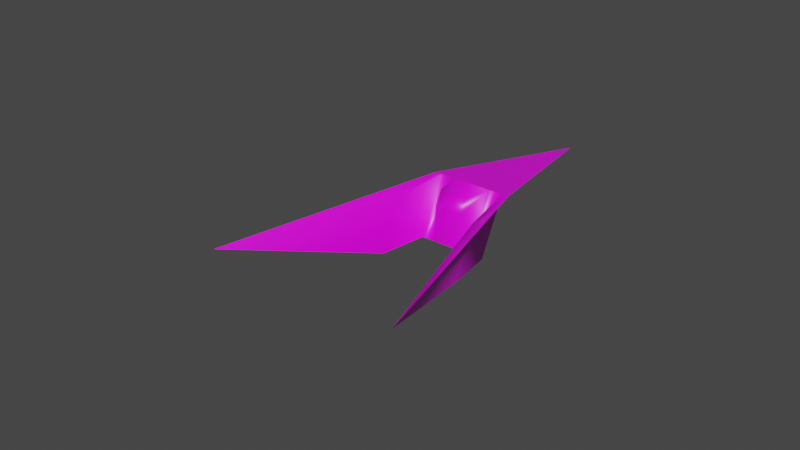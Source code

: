 # Source: cockpit2.blend  (saved by Blender 2.93.20; exported with 4.5.12 LTS)
import bpy
from mathutils import Matrix  # noqa: F401  (used for matrix-valued properties, if any)

bpy.ops.wm.read_factory_settings(use_empty=True)
scene = bpy.context.scene
scene.name = 'Scene'

# ---- collections
col_collection = bpy.data.collections.new('Collection'); scene.collection.children.link(col_collection)

# ---- images (referenced by path relative to the original .blend; pixels are not part of the script)
import os
ASSET_DIR = os.environ.get("B2B_ASSET_DIR", "")  # directory of the original .blend (textures are referenced by path, not embedded)
HERE = os.path.dirname(os.path.abspath(__file__))  # packed textures are extracted next to this script under _unpacked/

def load_image(name, relpath, width, height, colorspace="sRGB"):
    """Load a texture the original file referenced (path relative to the .blend, or extracted next to this script)."""
    p = next((c for c in (os.path.join(HERE, relpath), os.path.join(ASSET_DIR, relpath)) if relpath and os.path.exists(c)), "")
    if p:
        img = bpy.data.images.load(p, check_existing=True)
        img.name = name
    else:  # same state as the original file: an image datablock whose file is absent (Cycles renders it pink)
        img = bpy.data.images.new(name, width, height)
        img.source = "FILE"
        img.filepath = "//" + (relpath or name)
    img.colorspace_settings.name = colorspace
    return img
img_cockpit_texture_png = load_image('Cockpit_Texture.png', 'Cockpit_Texture.png', 1024, 1024, 'sRGB')

# ---- materials (node trees are filled in below, after node groups)
mat_texture = bpy.data.materials.new('Texture')
mat_texture.alpha_threshold = 0.0
mat_texture.use_transparent_shadow = False
mat_texture.line_color = (0.0, 0.0, 0.0, 1.0)

# ---- material node trees
mat_texture.use_nodes = True; mat_texture.node_tree.nodes.clear()
_N = mat_texture.node_tree.nodes; _L = mat_texture.node_tree.links
n0 = _N.new('ShaderNodeOutputMaterial'); n0.name = 'Material Output'; n0.location = (300, 300)
n1 = _N.new('ShaderNodeBsdfPrincipled'); n1.name = 'Principled BSDF'; n1.location = (10, 300)
n1.distribution = 'GGX'
n1.subsurface_method = 'BURLEY'
n1.inputs[2].default_value = 0.4
n1.inputs[3].default_value = 1.45
n1.inputs[27].default_value = (0.0, 0.0, 0.0, 1.0)
n1.inputs[28].default_value = 1.0
n2 = _N.new('ShaderNodeTexImage'); n2.name = 'Image Texture'; n2.location = (-280, 280)
n2.image = img_cockpit_texture_png
_L.new(n1.outputs[0], n0.inputs[0])
_L.new(n2.outputs[0], n1.inputs[0])
n0.is_active_output = True

# ---- world
world_world = bpy.data.worlds.new('World'); scene.world = world_world
world_world.use_nodes = True; world_world.node_tree.nodes.clear()
_N = world_world.node_tree.nodes; _L = world_world.node_tree.links
n0 = _N.new('ShaderNodeOutputWorld'); n0.name = 'World Output'; n0.location = (300, 300)
n1 = _N.new('ShaderNodeBackground'); n1.name = 'Background'; n1.location = (10, 300)
n1.inputs[0].default_value = (0.05088, 0.05088, 0.05088, 1.0)
_L.new(n1.outputs[0], n0.inputs[0])
n0.is_active_output = True
world_world.color = (0.05088, 0.05088, 0.05088)
world_world.use_sun_shadow = False
world_world.sun_shadow_jitter_overblur = 0.0

# ---- meshes
me_cockpit_003 = bpy.data.meshes.new('Cockpit.003')
me_cockpit_003.from_pydata([(-0.2247, 0.315, 0.1142), (-0.241, 0.315, 0.1501), (0.04583, 0.2756, 0.2802), (0.8121, 0.2756, 0.9736), (-0.1922, 0.315, 0.0425), (-0.04879, 0.0, 0.1076), (-0.03253, 0.315, 0.07171), (0.003326, 0.2362, 0.08797), (-0.09462, 0.315, -0.1726), (0.06838, 0.2362, -0.05544), (0.04879, 0.0, -0.1076), (0.03253, 0.315, -0.07171), (1.267, 0.2756, -0.0303), (-0.04583, 0.315, -0.2802), (0.241, 0.2756, -0.1501), (-0.0621, 0.315, -0.2443), (0.1534, 0.0, 0.329), (-0.08132, 0.0, 0.1793), (0.08132, 0.0, -0.1793), (0.3486, 0.0, -0.1013), (-1.04, 0.1969, -0.4717), (0.04583, 0.2756, 0.2802)], [], [(0, 1, 21), (1, 3, 2), (4, 5, 6), (5, 7, 6), (8, 9, 10), (8, 11, 9), (12, 13, 14), (13, 15, 14), (2, 3, 16), (17, 2, 16), (0, 21, 17), (7, 5, 9), (9, 5, 10), (8, 4, 11), (11, 4, 6), (15, 18, 14), (18, 19, 14), (14, 19, 12), (17, 4, 0), (4, 17, 5), (10, 15, 8), (15, 10, 18), (7, 11, 6), (11, 7, 9), (13, 20, 1)])
me_cockpit_003.polygons.foreach_set('use_smooth', [True] * 25)
_k = set([(0, 1), (0, 4), (1, 3), (1, 13), (1, 20), (3, 16), (4, 8), (5, 10), (5, 17), (8, 15), (10, 18), (12, 13), (12, 19), (13, 15), (13, 20), (16, 17), (18, 19)])
me_cockpit_003.attributes.new('sharp_edge', 'BOOLEAN', 'EDGE').data.foreach_set('value', [ (min(e.vertices), max(e.vertices)) in _k for e in me_cockpit_003.edges])
_uv = me_cockpit_003.uv_layers.new(name='UVMap')
_uv.uv.foreach_set('vector', [0.1227, 0.375, 0.002025, 0.3742, 0.1211, 0.2501, 0.0007157, 0.375, 0.0001112, 0.25, 0.1214, 0.2496, 0.3121, 0.2498, 0.3122, 0.1253, 0.4373, 0.2501, 0.4374, 0.1254, 0.4374, 0.2501, 0.3124, 0.1251, 0.6874, 0.2492, 0.5627, 0.1247, 0.6872, 0.1251, 0.6875, 0.2494, 0.563, 0.2498, 0.5627, 0.1247, 0.9996, 0.2503, 1.0, 0.3751, 0.8789, 0.2501, 1.0, 0.3751, 0.878, 0.3747, 0.8789, 0.2501, 0.1214, 0.2496, 0.0001112, 0.25, 0.1205, 0.1246, 0.2502, 0.1252, 0.1214, 0.2496, 0.1205, 0.1246, 0.2494, 0.2501, 0.1211, 0.2501, 0.2505, 0.1254, 0.7676, 0.7656, 0.7245, 0.5235, 0.9198, 0.7655, 0.9198, 0.7655, 0.7244, 0.5235, 0.9631, 0.5235, 0.7244, 0.5235, 0.9631, 0.5234, 0.7676, 0.7656, 0.7676, 0.7656, 0.961, 0.5233, 0.9198, 0.7655, 0.7506, 0.25, 0.75, 0.1249, 0.8789, 0.2501, 0.7502, 0.1251, 0.8789, 0.125, 0.8789, 0.2501, 0.8789, 0.25, 0.8789, 0.125, 0.9999, 0.2502, 0.2505, 0.1254, 0.3125, 0.375, 0.2495, 0.3748, 0.3125, 0.375, 0.2505, 0.1254, 0.3122, 0.1253, 0.6874, 0.1251, 0.7501, 0.3749, 0.6877, 0.375, 0.7502, 0.3748, 0.6874, 0.1251, 0.75, 0.125, 0.4378, 0.1252, 0.563, 0.2498, 0.4374, 0.2501, 0.563, 0.2498, 0.4378, 0.1252, 0.5627, 0.1247, 0.6196, 0.3441, 0.4995, 0.6357, 0.378, 0.3445])
_ca = me_cockpit_003.color_attributes.new('Col', 'BYTE_COLOR', 'CORNER')
_ca.data.foreach_set('color', [1.0, 1.0, 1.0, 1.0, 1.0, 1.0, 1.0, 1.0, 1.0, 1.0, 1.0, 1.0, 1.0, 1.0, 1.0, 1.0, 1.0, 1.0, 1.0, 1.0, 1.0, 1.0, 1.0, 1.0, 1.0, 1.0, 1.0, 1.0, 1.0, 1.0, 1.0, 1.0, 1.0, 1.0, 1.0, 1.0, 1.0, 1.0, 1.0, 1.0, 1.0, 1.0, 1.0, 1.0, 1.0, 1.0, 1.0, 1.0, 1.0, 1.0, 1.0, 1.0, 1.0, 1.0, 1.0, 1.0, 1.0, 1.0, 1.0, 1.0, 1.0, 1.0, 1.0, 1.0, 1.0, 1.0, 1.0, 1.0, 1.0, 1.0, 1.0, 1.0, 1.0, 1.0, 1.0, 1.0, 1.0, 1.0, 1.0, 1.0, 1.0, 1.0, 1.0, 1.0, 1.0, 1.0, 1.0, 1.0, 1.0, 1.0, 1.0, 1.0, 1.0, 1.0, 1.0, 1.0, 1.0, 1.0, 1.0, 1.0, 1.0, 1.0, 1.0, 1.0, 1.0, 1.0, 1.0, 1.0, 1.0, 1.0, 1.0, 1.0, 1.0, 1.0, 1.0, 1.0, 1.0, 1.0, 1.0, 1.0, 1.0, 1.0, 1.0, 1.0, 1.0, 1.0, 1.0, 1.0, 1.0, 1.0, 1.0, 1.0, 1.0, 1.0, 1.0, 1.0, 1.0, 1.0, 1.0, 1.0, 1.0, 1.0, 1.0, 1.0, 1.0, 1.0, 1.0, 1.0, 1.0, 1.0, 1.0, 1.0, 1.0, 1.0, 1.0, 1.0, 1.0, 1.0, 1.0, 1.0, 1.0, 1.0, 1.0, 1.0, 1.0, 1.0, 1.0, 1.0, 1.0, 1.0, 1.0, 1.0, 1.0, 1.0, 1.0, 1.0, 1.0, 1.0, 1.0, 1.0, 1.0, 1.0, 1.0, 1.0, 1.0, 1.0, 1.0, 1.0, 1.0, 1.0, 1.0, 1.0, 1.0, 1.0, 1.0, 1.0, 1.0, 1.0, 1.0, 1.0, 1.0, 1.0, 1.0, 1.0, 1.0, 1.0, 1.0, 1.0, 1.0, 1.0, 1.0, 1.0, 1.0, 1.0, 1.0, 1.0, 1.0, 1.0, 1.0, 1.0, 1.0, 1.0, 1.0, 1.0, 1.0, 1.0, 1.0, 1.0, 1.0, 1.0, 1.0, 1.0, 1.0, 1.0, 1.0, 1.0, 1.0, 1.0, 1.0, 1.0, 1.0, 1.0, 1.0, 1.0, 1.0, 1.0, 1.0, 1.0, 1.0, 1.0, 1.0, 1.0, 1.0, 1.0, 1.0, 1.0, 1.0, 1.0, 1.0, 1.0, 1.0, 1.0, 1.0, 1.0, 1.0, 1.0, 1.0, 1.0, 1.0, 1.0, 1.0, 1.0, 1.0, 1.0, 1.0, 1.0, 1.0, 1.0, 1.0, 1.0, 1.0, 1.0, 1.0, 1.0, 1.0, 1.0, 1.0, 1.0, 1.0, 1.0, 1.0, 1.0, 1.0, 1.0, 1.0, 1.0, 1.0, 1.0, 1.0, 1.0])
me_cockpit_003.materials.append(mat_texture)
me_cockpit_003.use_remesh_fix_poles = True
me_cockpit_003.use_remesh_preserve_attributes = False
me_cockpit_003.update()
me_cockpit_003.normals_split_custom_set([tuple(v) for v in zip(*[iter([0.6814, 0.7044, -0.1991, 0.187, 0.9754, -0.1171, 0.5219, 0.5405, -0.6599, 0.187, 0.9754, -0.1171, 0.5318, 0.6097, -0.5877, 0.5219, 0.5406, -0.6599, 0.2142, 0.8651, 0.4536, 0.5809, 0.09259, 0.8087, 0.1573, 0.5806, 0.7989, 0.5809, 0.09259, 0.8087, 0.6489, 0.1705, 0.7416, 0.1573, 0.5806, 0.7989, 0.7047, 0.5806, -0.4078, 0.9911, 0.0926, -0.0955, 0.9854, 0.1705, -0.0002072, 0.7047, 0.5806, -0.4078, 0.4824, 0.8651, -0.1375, 0.9911, 0.0926, -0.0955, -0.09187, 0.6097, 0.7873, 0.03509, 0.9754, 0.2178, -0.1527, 0.5406, 0.8273, 0.03509, 0.9754, 0.2178, 0.299, 0.7044, 0.6438, -0.1527, 0.5406, 0.8273, 0.5219, 0.5406, -0.6599, 0.5318, 0.6097, -0.5877, 0.6035, 0.0954, -0.7916, 0.7939, 0.2433, -0.5572, 0.5219, 0.5406, -0.6599, 0.6035, 0.0954, -0.7916, 0.6814, 0.7044, -0.1991, 0.5219, 0.5405, -0.6599, 0.7928, 0.2458, -0.5577, 0.6489, 0.1705, 0.7416, 0.5809, 0.09259, 0.8087, 0.9911, 0.0926, -0.0955, 0.9911, 0.0926, -0.0955, 0.5809, 0.09259, 0.8087, 0.9854, 0.1705, -0.0002072, 0.7047, 0.5806, -0.4078, 0.2142, 0.8651, 0.4536, 0.4824, 0.8651, -0.1375, 0.4824, 0.8651, -0.1375, 0.2142, 0.8651, 0.4536, 0.1573, 0.5806, 0.7989, 0.299, 0.7044, 0.6438, 0.1041, 0.2424, 0.9646, -0.1527, 0.5406, 0.8273, 0.1041, 0.2424, 0.9646, -0.1981, 0.09541, 0.9755, -0.1527, 0.5406, 0.8273, -0.1527, 0.5406, 0.8273, -0.1981, 0.09541, 0.9755, -0.09187, 0.6097, 0.7873, 0.7928, 0.2458, -0.5577, 0.2142, 0.8651, 0.4536, 0.6814, 0.7044, -0.1991, 0.2142, 0.8651, 0.4536, 0.7928, 0.2458, -0.5577, 0.5809, 0.09259, 0.8087, 0.9854, 0.1705, -0.0002072, 0.299, 0.7044, 0.6438, 0.7047, 0.5806, -0.4078, 0.299, 0.7044, 0.6438, 0.9854, 0.1705, -0.0002072, 0.1041, 0.2424, 0.9646, 0.6489, 0.1705, 0.7416, 0.4824, 0.8651, -0.1375, 0.1573, 0.5806, 0.7989, 0.4824, 0.8651, -0.1375, 0.6489, 0.1705, 0.7416, 0.9911, 0.0926, -0.0955, -0.1085, 0.9929, -0.04922, -0.1085, 0.9929, -0.04922, -0.1085, 0.9929, -0.04922])] * 3)])

# ---- objects
ob_cockpit_003 = bpy.data.objects.new('Cockpit.003', me_cockpit_003)

# ---- transforms, parenting, visibility, modifiers, constraints
ob_cockpit_003.location = (0.0, 0.0, -0.5368)
ob_cockpit_003.rotation_euler = (1.571, -0.0, -1.145)

# ---- collection membership
col_collection.objects.link(ob_cockpit_003)

# ---- scene / render settings (as saved in the file)
scene.frame_start = 1; scene.frame_end = 250; scene.frame_set(39)
scene.render.engine = 'BLENDER_EEVEE_NEXT'
scene.cycles.use_denoising = False
scene.cycles.samples = 128
scene.cycles.sampling_pattern = 'TABULATED_SOBOL'
scene.cycles.use_adaptive_sampling = False
scene.cycles.use_light_tree = False
scene.view_settings.view_transform = 'Filmic'
bpy.context.view_layer.update()

# ---- added for rendering (the .blend has no active camera and no usable light): camera, sun
cam_auto = bpy.data.cameras.new('AutoCamera')
cam_auto.lens = 50.0
cam_auto.sensor_width = 36.0
cam_auto.clip_end = 1000.0
ob_auto_camera = bpy.data.objects.new('AutoCamera', cam_auto)
scene.collection.objects.link(ob_auto_camera)
ob_auto_camera.location = (3.09343, -4.13731, 2.24061)
ob_auto_camera.rotation_euler = (1.09748, -7.21219e-08, 0.694738)
scene.camera = ob_auto_camera
light_auto_sun = bpy.data.lights.new('AutoSun', 'SUN')
light_auto_sun.energy = 3.0
light_auto_sun.angle = 0.0523599
ob_auto_sun = bpy.data.objects.new('AutoSun', light_auto_sun)
scene.collection.objects.link(ob_auto_sun)
ob_auto_sun.rotation_euler = (0.872665, 0.174533, 0.523599)
bpy.context.view_layer.update()
